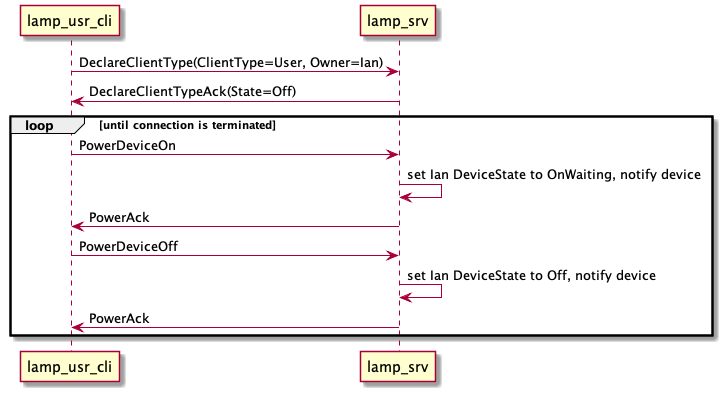

The diagram above was rendered by PlantUML. Its source (embedded in the PNG):
@startuml
lamp_usr_cli -> lamp_srv: DeclareClientType(ClientType=User, Owner=Ian)
lamp_srv -> lamp_usr_cli: DeclareClientTypeAck(State=Off)
loop until connection is terminated
    lamp_usr_cli -> lamp_srv: PowerDeviceOn
    lamp_srv -> lamp_srv: set Ian DeviceState to OnWaiting, notify device
    lamp_srv -> lamp_usr_cli: PowerAck
    lamp_usr_cli -> lamp_srv: PowerDeviceOff
    lamp_srv -> lamp_srv: set Ian DeviceState to Off, notify device
    lamp_srv -> lamp_usr_cli: PowerAck
end
@enduml